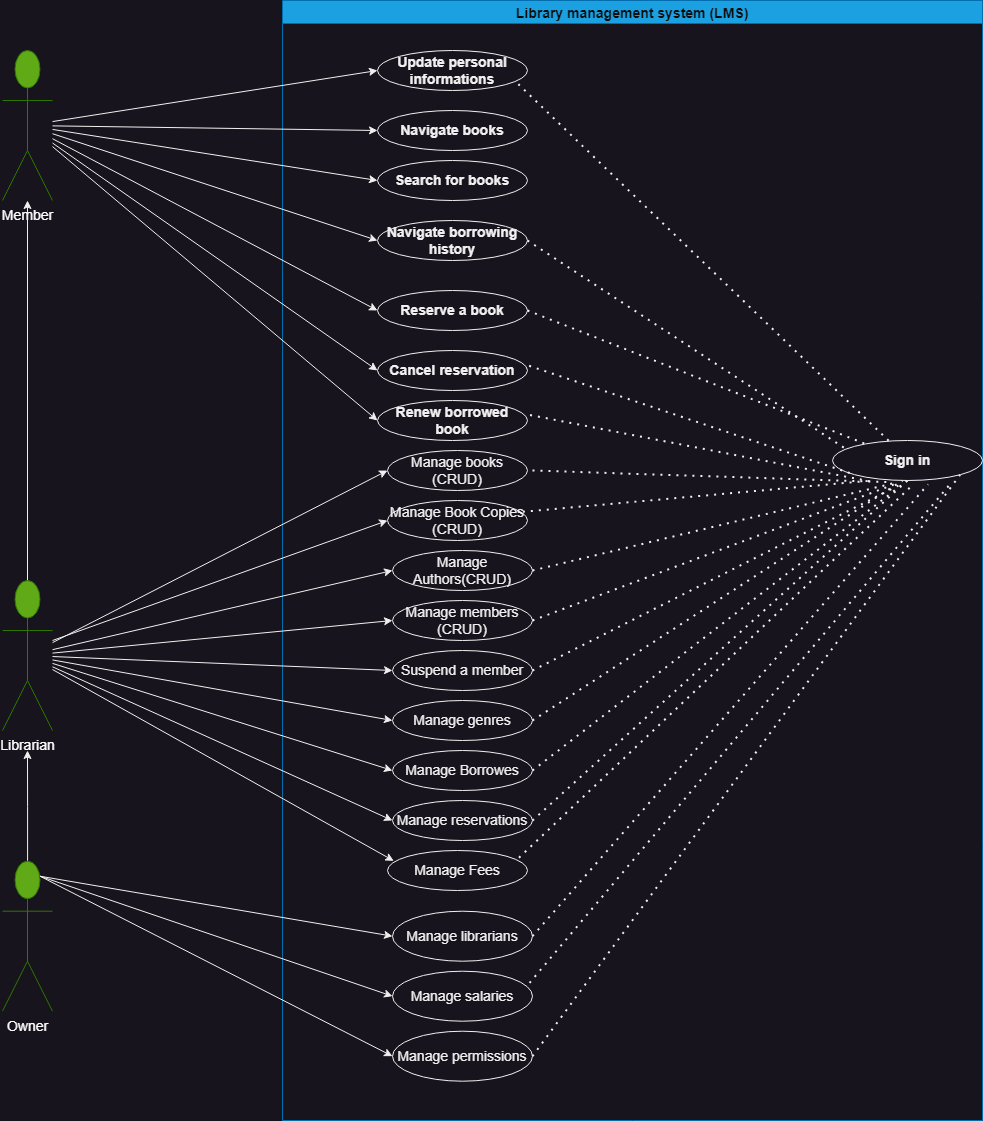

The diagram above was exported from draw.io. Its source (the exported page's mxGraphModel, read from the mxfile embedded in the PNG):
<mxGraphModel dx="1868" dy="1422" grid="1" gridSize="10" guides="1" tooltips="1" connect="1" arrows="1" fold="1" page="0" pageScale="1" pageWidth="850" pageHeight="1100" math="0" shadow="0">
  <root>
    <mxCell id="0" />
    <mxCell id="1" parent="0" />
    <mxCell id="ltGzLHpryELumxwmOlSG-1" value="Library management system (LMS)" style="swimlane;fillColor=#1ba1e2;fontColor=#0d0d0d;strokeColor=#006EAF;startSize=23;fontSize=14;" parent="1" vertex="1">
      <mxGeometry x="180" y="-170" width="700" height="1120" as="geometry" />
    </mxCell>
    <mxCell id="ltGzLHpryELumxwmOlSG-7" value="Sign in" style="ellipse;whiteSpace=wrap;html=1;fillColor=none;fontStyle=1;fontSize=14;" parent="ltGzLHpryELumxwmOlSG-1" vertex="1">
      <mxGeometry x="550" y="440" width="150" height="40" as="geometry" />
    </mxCell>
    <mxCell id="ltGzLHpryELumxwmOlSG-8" value="Navigate books" style="ellipse;whiteSpace=wrap;html=1;fillColor=none;fontStyle=1;fontSize=14;" parent="ltGzLHpryELumxwmOlSG-1" vertex="1">
      <mxGeometry x="95" y="110" width="150" height="40" as="geometry" />
    </mxCell>
    <mxCell id="ltGzLHpryELumxwmOlSG-9" value="Search for books" style="ellipse;whiteSpace=wrap;html=1;fillColor=none;fontStyle=1;fontSize=14;" parent="ltGzLHpryELumxwmOlSG-1" vertex="1">
      <mxGeometry x="95" y="160" width="150" height="40" as="geometry" />
    </mxCell>
    <mxCell id="ltGzLHpryELumxwmOlSG-10" value="Reserve a book" style="ellipse;whiteSpace=wrap;html=1;fillColor=none;fontStyle=1;fontSize=14;" parent="ltGzLHpryELumxwmOlSG-1" vertex="1">
      <mxGeometry x="95" y="290" width="150" height="40" as="geometry" />
    </mxCell>
    <mxCell id="ltGzLHpryELumxwmOlSG-11" value="Update personal informations" style="ellipse;whiteSpace=wrap;html=1;fillColor=none;fontStyle=1;fontSize=14;" parent="ltGzLHpryELumxwmOlSG-1" vertex="1">
      <mxGeometry x="95" y="50" width="150" height="40" as="geometry" />
    </mxCell>
    <mxCell id="ltGzLHpryELumxwmOlSG-13" value="Navigate borrowing history" style="ellipse;whiteSpace=wrap;html=1;fillColor=none;fontStyle=1;fontSize=14;" parent="ltGzLHpryELumxwmOlSG-1" vertex="1">
      <mxGeometry x="95" y="220" width="150" height="40" as="geometry" />
    </mxCell>
    <mxCell id="ltGzLHpryELumxwmOlSG-14" value="Renew borrowed book" style="ellipse;whiteSpace=wrap;html=1;fillColor=none;fontStyle=1;fontSize=14;" parent="ltGzLHpryELumxwmOlSG-1" vertex="1">
      <mxGeometry x="95" y="400" width="150" height="40" as="geometry" />
    </mxCell>
    <mxCell id="ltGzLHpryELumxwmOlSG-15" value="Cancel reservation" style="ellipse;whiteSpace=wrap;html=1;fillColor=none;fontStyle=1;fontSize=14;" parent="ltGzLHpryELumxwmOlSG-1" vertex="1">
      <mxGeometry x="95" y="350" width="150" height="40" as="geometry" />
    </mxCell>
    <mxCell id="ltGzLHpryELumxwmOlSG-52" style="edgeStyle=orthogonalEdgeStyle;rounded=0;orthogonalLoop=1;jettySize=auto;html=1;exitX=0.5;exitY=1;exitDx=0;exitDy=0;fillColor=none;fontColor=#000000;fontStyle=1;fontSize=14;" parent="ltGzLHpryELumxwmOlSG-1" source="ltGzLHpryELumxwmOlSG-7" target="ltGzLHpryELumxwmOlSG-7" edge="1">
      <mxGeometry relative="1" as="geometry" />
    </mxCell>
    <mxCell id="ltGzLHpryELumxwmOlSG-53" value="Manage books (CRUD)" style="ellipse;whiteSpace=wrap;html=1;fontSize=14;" parent="ltGzLHpryELumxwmOlSG-1" vertex="1">
      <mxGeometry x="105" y="450" width="140" height="40" as="geometry" />
    </mxCell>
    <mxCell id="ltGzLHpryELumxwmOlSG-56" value="Manage Authors(CRUD)" style="ellipse;whiteSpace=wrap;html=1;fontSize=14;" parent="ltGzLHpryELumxwmOlSG-1" vertex="1">
      <mxGeometry x="110" y="550" width="140" height="40" as="geometry" />
    </mxCell>
    <mxCell id="ltGzLHpryELumxwmOlSG-57" value="Manage members (CRUD)" style="ellipse;whiteSpace=wrap;html=1;fontSize=14;" parent="ltGzLHpryELumxwmOlSG-1" vertex="1">
      <mxGeometry x="110" y="600" width="140" height="40" as="geometry" />
    </mxCell>
    <mxCell id="ltGzLHpryELumxwmOlSG-76" value="Suspend a member" style="ellipse;whiteSpace=wrap;html=1;fontSize=14;" parent="ltGzLHpryELumxwmOlSG-1" vertex="1">
      <mxGeometry x="110" y="650" width="140" height="40" as="geometry" />
    </mxCell>
    <mxCell id="ltGzLHpryELumxwmOlSG-77" value="Manage genres" style="ellipse;whiteSpace=wrap;html=1;fontSize=14;" parent="ltGzLHpryELumxwmOlSG-1" vertex="1">
      <mxGeometry x="110" y="700" width="140" height="40" as="geometry" />
    </mxCell>
    <mxCell id="ltGzLHpryELumxwmOlSG-79" value="Manage Borrowes" style="ellipse;whiteSpace=wrap;html=1;fontSize=14;" parent="ltGzLHpryELumxwmOlSG-1" vertex="1">
      <mxGeometry x="110" y="750" width="140" height="40" as="geometry" />
    </mxCell>
    <mxCell id="ltGzLHpryELumxwmOlSG-80" value="Manage reservations" style="ellipse;whiteSpace=wrap;html=1;fontSize=14;" parent="ltGzLHpryELumxwmOlSG-1" vertex="1">
      <mxGeometry x="110" y="800" width="140" height="40" as="geometry" />
    </mxCell>
    <mxCell id="VXn5T9_yaozHy9b75kcp-1" value="" style="endArrow=none;dashed=1;html=1;dashPattern=1 3;strokeWidth=2;rounded=0;entryX=0.39;entryY=0.061;entryDx=0;entryDy=0;entryPerimeter=0;exitX=0.939;exitY=0.842;exitDx=0;exitDy=0;exitPerimeter=0;fontSize=14;" edge="1" parent="ltGzLHpryELumxwmOlSG-1" source="ltGzLHpryELumxwmOlSG-11" target="ltGzLHpryELumxwmOlSG-7">
      <mxGeometry width="50" height="50" relative="1" as="geometry">
        <mxPoint x="140" y="450" as="sourcePoint" />
        <mxPoint x="190" y="400" as="targetPoint" />
      </mxGeometry>
    </mxCell>
    <mxCell id="VXn5T9_yaozHy9b75kcp-6" value="" style="endArrow=none;dashed=1;html=1;dashPattern=1 3;strokeWidth=2;rounded=0;entryX=0.083;entryY=0.196;entryDx=0;entryDy=0;entryPerimeter=0;exitX=1;exitY=0.5;exitDx=0;exitDy=0;fontSize=14;" edge="1" parent="ltGzLHpryELumxwmOlSG-1" source="ltGzLHpryELumxwmOlSG-13" target="ltGzLHpryELumxwmOlSG-7">
      <mxGeometry width="50" height="50" relative="1" as="geometry">
        <mxPoint x="275" y="100" as="sourcePoint" />
        <mxPoint x="509" y="262" as="targetPoint" />
      </mxGeometry>
    </mxCell>
    <mxCell id="VXn5T9_yaozHy9b75kcp-4" value="" style="endArrow=none;dashed=1;html=1;dashPattern=1 3;strokeWidth=2;rounded=0;exitX=1;exitY=0.5;exitDx=0;exitDy=0;fontSize=14;" edge="1" parent="ltGzLHpryELumxwmOlSG-1" source="ltGzLHpryELumxwmOlSG-10" target="ltGzLHpryELumxwmOlSG-7">
      <mxGeometry width="50" height="50" relative="1" as="geometry">
        <mxPoint x="255" y="80" as="sourcePoint" />
        <mxPoint x="489" y="242" as="targetPoint" />
      </mxGeometry>
    </mxCell>
    <mxCell id="VXn5T9_yaozHy9b75kcp-7" value="" style="endArrow=none;dashed=1;html=1;dashPattern=1 3;strokeWidth=2;rounded=0;entryX=0;entryY=1;entryDx=0;entryDy=0;exitX=1.011;exitY=0.383;exitDx=0;exitDy=0;exitPerimeter=0;fontSize=14;" edge="1" parent="ltGzLHpryELumxwmOlSG-1" source="ltGzLHpryELumxwmOlSG-15" target="ltGzLHpryELumxwmOlSG-7">
      <mxGeometry width="50" height="50" relative="1" as="geometry">
        <mxPoint x="285" y="110" as="sourcePoint" />
        <mxPoint x="519" y="272" as="targetPoint" />
      </mxGeometry>
    </mxCell>
    <mxCell id="VXn5T9_yaozHy9b75kcp-9" value="" style="endArrow=none;dashed=1;html=1;dashPattern=1 3;strokeWidth=2;rounded=0;entryX=0.261;entryY=1.029;entryDx=0;entryDy=0;entryPerimeter=0;exitX=1.017;exitY=0.363;exitDx=0;exitDy=0;exitPerimeter=0;fontSize=14;" edge="1" parent="ltGzLHpryELumxwmOlSG-1" source="ltGzLHpryELumxwmOlSG-14" target="ltGzLHpryELumxwmOlSG-7">
      <mxGeometry width="50" height="50" relative="1" as="geometry">
        <mxPoint x="305" y="130" as="sourcePoint" />
        <mxPoint x="539" y="292" as="targetPoint" />
      </mxGeometry>
    </mxCell>
    <mxCell id="ltGzLHpryELumxwmOlSG-102" value="Manage librarians" style="ellipse;whiteSpace=wrap;html=1;fontSize=14;" parent="ltGzLHpryELumxwmOlSG-1" vertex="1">
      <mxGeometry x="110" y="910.71" width="140" height="50" as="geometry" />
    </mxCell>
    <mxCell id="ltGzLHpryELumxwmOlSG-105" value="Manage salaries" style="ellipse;whiteSpace=wrap;html=1;fontSize=14;" parent="ltGzLHpryELumxwmOlSG-1" vertex="1">
      <mxGeometry x="110" y="970.71" width="140" height="50" as="geometry" />
    </mxCell>
    <mxCell id="ltGzLHpryELumxwmOlSG-106" value="Manage permissions" style="ellipse;whiteSpace=wrap;html=1;fontSize=14;" parent="ltGzLHpryELumxwmOlSG-1" vertex="1">
      <mxGeometry x="110" y="1030.71" width="140" height="50" as="geometry" />
    </mxCell>
    <mxCell id="VXn5T9_yaozHy9b75kcp-13" value="" style="endArrow=none;dashed=1;html=1;dashPattern=1 3;strokeWidth=2;rounded=0;entryX=0.378;entryY=1.042;entryDx=0;entryDy=0;entryPerimeter=0;fontSize=14;" edge="1" parent="ltGzLHpryELumxwmOlSG-1" target="ltGzLHpryELumxwmOlSG-7">
      <mxGeometry width="50" height="50" relative="1" as="geometry">
        <mxPoint x="250" y="470" as="sourcePoint" />
        <mxPoint x="469" y="281" as="targetPoint" />
      </mxGeometry>
    </mxCell>
    <mxCell id="VXn5T9_yaozHy9b75kcp-14" value="" style="endArrow=none;dashed=1;html=1;dashPattern=1 3;strokeWidth=2;rounded=0;entryX=0.4;entryY=1.075;entryDx=0;entryDy=0;entryPerimeter=0;exitX=1;exitY=0.5;exitDx=0;exitDy=0;fontSize=14;" edge="1" parent="ltGzLHpryELumxwmOlSG-1" source="ltGzLHpryELumxwmOlSG-56" target="ltGzLHpryELumxwmOlSG-7">
      <mxGeometry width="50" height="50" relative="1" as="geometry">
        <mxPoint x="268" y="435" as="sourcePoint" />
        <mxPoint x="479" y="291" as="targetPoint" />
      </mxGeometry>
    </mxCell>
    <mxCell id="VXn5T9_yaozHy9b75kcp-15" value="" style="endArrow=none;dashed=1;html=1;dashPattern=1 3;strokeWidth=2;rounded=0;exitX=1;exitY=0.5;exitDx=0;exitDy=0;entryX=0.427;entryY=1.075;entryDx=0;entryDy=0;entryPerimeter=0;fontSize=14;" edge="1" parent="ltGzLHpryELumxwmOlSG-1" source="ltGzLHpryELumxwmOlSG-57" target="ltGzLHpryELumxwmOlSG-7">
      <mxGeometry width="50" height="50" relative="1" as="geometry">
        <mxPoint x="278" y="445" as="sourcePoint" />
        <mxPoint x="480" y="280" as="targetPoint" />
      </mxGeometry>
    </mxCell>
    <mxCell id="VXn5T9_yaozHy9b75kcp-16" value="" style="endArrow=none;dashed=1;html=1;dashPattern=1 3;strokeWidth=2;rounded=0;entryX=0.458;entryY=1.092;entryDx=0;entryDy=0;entryPerimeter=0;exitX=1;exitY=0.5;exitDx=0;exitDy=0;fontSize=14;" edge="1" parent="ltGzLHpryELumxwmOlSG-1" source="ltGzLHpryELumxwmOlSG-76" target="ltGzLHpryELumxwmOlSG-7">
      <mxGeometry width="50" height="50" relative="1" as="geometry">
        <mxPoint x="288" y="455" as="sourcePoint" />
        <mxPoint x="499" y="311" as="targetPoint" />
      </mxGeometry>
    </mxCell>
    <mxCell id="VXn5T9_yaozHy9b75kcp-17" value="" style="endArrow=none;dashed=1;html=1;dashPattern=1 3;strokeWidth=2;rounded=0;exitX=1;exitY=0.5;exitDx=0;exitDy=0;fontSize=14;" edge="1" parent="ltGzLHpryELumxwmOlSG-1" source="ltGzLHpryELumxwmOlSG-77">
      <mxGeometry width="50" height="50" relative="1" as="geometry">
        <mxPoint x="298" y="465" as="sourcePoint" />
        <mxPoint x="620" y="480" as="targetPoint" />
      </mxGeometry>
    </mxCell>
    <mxCell id="VXn5T9_yaozHy9b75kcp-18" value="" style="endArrow=none;dashed=1;html=1;dashPattern=1 3;strokeWidth=2;rounded=0;entryX=0.5;entryY=1;entryDx=0;entryDy=0;exitX=1;exitY=0.5;exitDx=0;exitDy=0;fontSize=14;" edge="1" parent="ltGzLHpryELumxwmOlSG-1" source="ltGzLHpryELumxwmOlSG-79" target="ltGzLHpryELumxwmOlSG-7">
      <mxGeometry width="50" height="50" relative="1" as="geometry">
        <mxPoint x="308" y="475" as="sourcePoint" />
        <mxPoint x="519" y="331" as="targetPoint" />
      </mxGeometry>
    </mxCell>
    <mxCell id="VXn5T9_yaozHy9b75kcp-19" value="" style="endArrow=none;dashed=1;html=1;dashPattern=1 3;strokeWidth=2;rounded=0;entryX=0.5;entryY=1;entryDx=0;entryDy=0;exitX=1;exitY=0.5;exitDx=0;exitDy=0;fontSize=14;" edge="1" parent="ltGzLHpryELumxwmOlSG-1" source="ltGzLHpryELumxwmOlSG-80" target="ltGzLHpryELumxwmOlSG-7">
      <mxGeometry width="50" height="50" relative="1" as="geometry">
        <mxPoint x="240" y="830" as="sourcePoint" />
        <mxPoint x="529" y="341" as="targetPoint" />
      </mxGeometry>
    </mxCell>
    <mxCell id="VXn5T9_yaozHy9b75kcp-20" value="" style="endArrow=none;dashed=1;html=1;dashPattern=1 3;strokeWidth=2;rounded=0;entryX=0.637;entryY=1.096;entryDx=0;entryDy=0;entryPerimeter=0;exitX=1;exitY=0.5;exitDx=0;exitDy=0;fontSize=14;" edge="1" parent="ltGzLHpryELumxwmOlSG-1" source="ltGzLHpryELumxwmOlSG-102" target="ltGzLHpryELumxwmOlSG-7">
      <mxGeometry width="50" height="50" relative="1" as="geometry">
        <mxPoint x="328" y="495" as="sourcePoint" />
        <mxPoint x="539" y="351" as="targetPoint" />
      </mxGeometry>
    </mxCell>
    <mxCell id="VXn5T9_yaozHy9b75kcp-21" value="" style="endArrow=none;dashed=1;html=1;dashPattern=1 3;strokeWidth=2;rounded=0;entryX=0.799;entryY=1.025;entryDx=0;entryDy=0;entryPerimeter=0;exitX=0.979;exitY=0.234;exitDx=0;exitDy=0;exitPerimeter=0;fontSize=14;" edge="1" parent="ltGzLHpryELumxwmOlSG-1" source="ltGzLHpryELumxwmOlSG-105" target="ltGzLHpryELumxwmOlSG-7">
      <mxGeometry width="50" height="50" relative="1" as="geometry">
        <mxPoint x="338" y="505" as="sourcePoint" />
        <mxPoint x="549" y="361" as="targetPoint" />
      </mxGeometry>
    </mxCell>
    <mxCell id="VXn5T9_yaozHy9b75kcp-22" value="" style="endArrow=none;dashed=1;html=1;dashPattern=1 3;strokeWidth=2;rounded=0;entryX=1;entryY=1;entryDx=0;entryDy=0;exitX=1;exitY=0.5;exitDx=0;exitDy=0;fontSize=14;" edge="1" parent="ltGzLHpryELumxwmOlSG-1" source="ltGzLHpryELumxwmOlSG-106" target="ltGzLHpryELumxwmOlSG-7">
      <mxGeometry width="50" height="50" relative="1" as="geometry">
        <mxPoint x="348" y="515" as="sourcePoint" />
        <mxPoint x="559" y="371" as="targetPoint" />
      </mxGeometry>
    </mxCell>
    <mxCell id="VXn5T9_yaozHy9b75kcp-23" value="Manage Fees" style="ellipse;whiteSpace=wrap;html=1;fontSize=14;" vertex="1" parent="ltGzLHpryELumxwmOlSG-1">
      <mxGeometry x="105" y="850" width="140" height="40" as="geometry" />
    </mxCell>
    <mxCell id="VXn5T9_yaozHy9b75kcp-25" value="" style="endArrow=none;dashed=1;html=1;dashPattern=1 3;strokeWidth=2;rounded=0;entryX=0.543;entryY=1.081;entryDx=0;entryDy=0;entryPerimeter=0;exitX=0.939;exitY=0.179;exitDx=0;exitDy=0;exitPerimeter=0;fontSize=14;" edge="1" parent="ltGzLHpryELumxwmOlSG-1" source="VXn5T9_yaozHy9b75kcp-23" target="ltGzLHpryELumxwmOlSG-7">
      <mxGeometry width="50" height="50" relative="1" as="geometry">
        <mxPoint x="250" y="816" as="sourcePoint" />
        <mxPoint x="656" y="494" as="targetPoint" />
      </mxGeometry>
    </mxCell>
    <mxCell id="VXn5T9_yaozHy9b75kcp-26" value="Manage Book Copies (CRUD)" style="ellipse;whiteSpace=wrap;html=1;fontSize=14;" vertex="1" parent="ltGzLHpryELumxwmOlSG-1">
      <mxGeometry x="105" y="500" width="140" height="40" as="geometry" />
    </mxCell>
    <mxCell id="ltGzLHpryELumxwmOlSG-92" style="rounded=0;orthogonalLoop=1;jettySize=auto;html=1;entryX=0;entryY=0.5;entryDx=0;entryDy=0;fontSize=14;" parent="1" source="ltGzLHpryELumxwmOlSG-2" target="ltGzLHpryELumxwmOlSG-11" edge="1">
      <mxGeometry relative="1" as="geometry" />
    </mxCell>
    <mxCell id="ltGzLHpryELumxwmOlSG-93" style="rounded=0;orthogonalLoop=1;jettySize=auto;html=1;entryX=0;entryY=0.5;entryDx=0;entryDy=0;fontSize=14;" parent="1" source="ltGzLHpryELumxwmOlSG-2" target="ltGzLHpryELumxwmOlSG-8" edge="1">
      <mxGeometry relative="1" as="geometry" />
    </mxCell>
    <mxCell id="ltGzLHpryELumxwmOlSG-94" style="rounded=0;orthogonalLoop=1;jettySize=auto;html=1;entryX=0;entryY=0.5;entryDx=0;entryDy=0;fontSize=14;" parent="1" source="ltGzLHpryELumxwmOlSG-2" target="ltGzLHpryELumxwmOlSG-13" edge="1">
      <mxGeometry relative="1" as="geometry" />
    </mxCell>
    <mxCell id="ltGzLHpryELumxwmOlSG-95" style="rounded=0;orthogonalLoop=1;jettySize=auto;html=1;entryX=0;entryY=0.5;entryDx=0;entryDy=0;fontSize=14;" parent="1" source="ltGzLHpryELumxwmOlSG-2" target="ltGzLHpryELumxwmOlSG-9" edge="1">
      <mxGeometry relative="1" as="geometry" />
    </mxCell>
    <mxCell id="ltGzLHpryELumxwmOlSG-96" style="rounded=0;orthogonalLoop=1;jettySize=auto;html=1;entryX=0;entryY=0.5;entryDx=0;entryDy=0;fontSize=14;" parent="1" source="ltGzLHpryELumxwmOlSG-2" target="ltGzLHpryELumxwmOlSG-10" edge="1">
      <mxGeometry relative="1" as="geometry" />
    </mxCell>
    <mxCell id="ltGzLHpryELumxwmOlSG-97" style="rounded=0;orthogonalLoop=1;jettySize=auto;html=1;entryX=0;entryY=0.5;entryDx=0;entryDy=0;fontSize=14;" parent="1" source="ltGzLHpryELumxwmOlSG-2" target="ltGzLHpryELumxwmOlSG-15" edge="1">
      <mxGeometry relative="1" as="geometry" />
    </mxCell>
    <mxCell id="ltGzLHpryELumxwmOlSG-2" value="Member" style="shape=umlActor;verticalLabelPosition=bottom;verticalAlign=top;html=1;fillColor=#60a917;fontColor=#ffffff;strokeColor=#2D7600;fontSize=14;" parent="1" vertex="1">
      <mxGeometry x="-100" y="-120" width="50" height="150" as="geometry" />
    </mxCell>
    <mxCell id="ltGzLHpryELumxwmOlSG-51" style="rounded=0;orthogonalLoop=1;jettySize=auto;html=1;exitX=0.5;exitY=0;exitDx=0;exitDy=0;exitPerimeter=0;fontSize=14;" parent="1" source="ltGzLHpryELumxwmOlSG-19" target="ltGzLHpryELumxwmOlSG-2" edge="1">
      <mxGeometry relative="1" as="geometry">
        <mxPoint x="-85" y="290" as="targetPoint" />
        <mxPoint x="-70" y="400" as="sourcePoint" />
      </mxGeometry>
    </mxCell>
    <mxCell id="ltGzLHpryELumxwmOlSG-81" style="rounded=0;orthogonalLoop=1;jettySize=auto;html=1;entryX=0;entryY=0.5;entryDx=0;entryDy=0;fontSize=14;" parent="1" source="ltGzLHpryELumxwmOlSG-19" target="ltGzLHpryELumxwmOlSG-53" edge="1">
      <mxGeometry relative="1" as="geometry" />
    </mxCell>
    <mxCell id="ltGzLHpryELumxwmOlSG-83" style="rounded=0;orthogonalLoop=1;jettySize=auto;html=1;entryX=0;entryY=0.5;entryDx=0;entryDy=0;fontSize=14;" parent="1" source="ltGzLHpryELumxwmOlSG-19" target="ltGzLHpryELumxwmOlSG-56" edge="1">
      <mxGeometry relative="1" as="geometry" />
    </mxCell>
    <mxCell id="ltGzLHpryELumxwmOlSG-84" style="rounded=0;orthogonalLoop=1;jettySize=auto;html=1;entryX=0;entryY=0.5;entryDx=0;entryDy=0;fontSize=14;" parent="1" source="ltGzLHpryELumxwmOlSG-19" target="ltGzLHpryELumxwmOlSG-57" edge="1">
      <mxGeometry relative="1" as="geometry" />
    </mxCell>
    <mxCell id="ltGzLHpryELumxwmOlSG-85" style="rounded=0;orthogonalLoop=1;jettySize=auto;html=1;entryX=0;entryY=0.5;entryDx=0;entryDy=0;fontSize=14;" parent="1" source="ltGzLHpryELumxwmOlSG-19" target="ltGzLHpryELumxwmOlSG-76" edge="1">
      <mxGeometry relative="1" as="geometry" />
    </mxCell>
    <mxCell id="ltGzLHpryELumxwmOlSG-86" style="rounded=0;orthogonalLoop=1;jettySize=auto;html=1;entryX=0;entryY=0.5;entryDx=0;entryDy=0;fontSize=14;" parent="1" source="ltGzLHpryELumxwmOlSG-19" target="ltGzLHpryELumxwmOlSG-77" edge="1">
      <mxGeometry relative="1" as="geometry" />
    </mxCell>
    <mxCell id="ltGzLHpryELumxwmOlSG-88" style="rounded=0;orthogonalLoop=1;jettySize=auto;html=1;entryX=0;entryY=0.5;entryDx=0;entryDy=0;fontSize=14;" parent="1" source="ltGzLHpryELumxwmOlSG-19" target="ltGzLHpryELumxwmOlSG-79" edge="1">
      <mxGeometry relative="1" as="geometry" />
    </mxCell>
    <mxCell id="ltGzLHpryELumxwmOlSG-89" style="rounded=0;orthogonalLoop=1;jettySize=auto;html=1;entryX=0;entryY=0.5;entryDx=0;entryDy=0;fontSize=14;" parent="1" source="ltGzLHpryELumxwmOlSG-19" target="ltGzLHpryELumxwmOlSG-80" edge="1">
      <mxGeometry relative="1" as="geometry" />
    </mxCell>
    <mxCell id="ltGzLHpryELumxwmOlSG-19" value="Librarian" style="shape=umlActor;verticalLabelPosition=bottom;verticalAlign=top;html=1;fillColor=#60a917;fontColor=#ffffff;strokeColor=#2D7600;fontSize=14;" parent="1" vertex="1">
      <mxGeometry x="-100" y="410" width="50" height="150" as="geometry" />
    </mxCell>
    <mxCell id="ltGzLHpryELumxwmOlSG-98" style="rounded=0;orthogonalLoop=1;jettySize=auto;html=1;entryX=0;entryY=0.5;entryDx=0;entryDy=0;fontSize=14;" parent="1" source="ltGzLHpryELumxwmOlSG-2" target="ltGzLHpryELumxwmOlSG-14" edge="1">
      <mxGeometry relative="1" as="geometry">
        <mxPoint x="-50" y="155" as="sourcePoint" />
      </mxGeometry>
    </mxCell>
    <mxCell id="ltGzLHpryELumxwmOlSG-103" style="edgeStyle=orthogonalEdgeStyle;rounded=0;orthogonalLoop=1;jettySize=auto;html=1;fontSize=14;" parent="1" source="ltGzLHpryELumxwmOlSG-101" edge="1">
      <mxGeometry relative="1" as="geometry">
        <mxPoint x="-75" y="580" as="targetPoint" />
      </mxGeometry>
    </mxCell>
    <mxCell id="ltGzLHpryELumxwmOlSG-101" value="Owner" style="shape=umlActor;verticalLabelPosition=bottom;verticalAlign=top;html=1;fillColor=#60a917;fontColor=#ffffff;strokeColor=#2D7600;fontSize=14;" parent="1" vertex="1">
      <mxGeometry x="-100" y="690.71" width="50" height="150" as="geometry" />
    </mxCell>
    <mxCell id="ltGzLHpryELumxwmOlSG-109" style="rounded=0;orthogonalLoop=1;jettySize=auto;html=1;entryX=0;entryY=0.5;entryDx=0;entryDy=0;exitX=0.75;exitY=0.1;exitDx=0;exitDy=0;exitPerimeter=0;fontSize=14;" parent="1" source="ltGzLHpryELumxwmOlSG-101" target="ltGzLHpryELumxwmOlSG-106" edge="1">
      <mxGeometry relative="1" as="geometry">
        <mxPoint x="-80" y="537.7879220779218" as="sourcePoint" />
      </mxGeometry>
    </mxCell>
    <mxCell id="ltGzLHpryELumxwmOlSG-108" style="rounded=0;orthogonalLoop=1;jettySize=auto;html=1;entryX=0;entryY=0.5;entryDx=0;entryDy=0;exitX=0.75;exitY=0.1;exitDx=0;exitDy=0;exitPerimeter=0;fontSize=14;" parent="1" source="ltGzLHpryELumxwmOlSG-101" target="ltGzLHpryELumxwmOlSG-105" edge="1">
      <mxGeometry relative="1" as="geometry">
        <mxPoint x="-50" y="796" as="sourcePoint" />
      </mxGeometry>
    </mxCell>
    <mxCell id="ltGzLHpryELumxwmOlSG-104" style="rounded=0;orthogonalLoop=1;jettySize=auto;html=1;entryX=0;entryY=0.5;entryDx=0;entryDy=0;exitX=0.75;exitY=0.1;exitDx=0;exitDy=0;exitPerimeter=0;fontSize=14;" parent="1" source="ltGzLHpryELumxwmOlSG-101" target="ltGzLHpryELumxwmOlSG-102" edge="1">
      <mxGeometry relative="1" as="geometry">
        <mxPoint x="-80" y="529.9957142857143" as="sourcePoint" />
      </mxGeometry>
    </mxCell>
    <mxCell id="VXn5T9_yaozHy9b75kcp-24" style="rounded=0;orthogonalLoop=1;jettySize=auto;html=1;entryX=0.045;entryY=0.26;entryDx=0;entryDy=0;entryPerimeter=0;fontSize=14;" edge="1" parent="1" source="ltGzLHpryELumxwmOlSG-19" target="VXn5T9_yaozHy9b75kcp-23">
      <mxGeometry relative="1" as="geometry">
        <mxPoint x="-40" y="502" as="sourcePoint" />
        <mxPoint x="290" y="590" as="targetPoint" />
      </mxGeometry>
    </mxCell>
    <mxCell id="VXn5T9_yaozHy9b75kcp-27" value="" style="endArrow=none;dashed=1;html=1;dashPattern=1 3;strokeWidth=2;rounded=0;exitX=0.967;exitY=0.282;exitDx=0;exitDy=0;exitPerimeter=0;fontSize=14;" edge="1" parent="1" source="VXn5T9_yaozHy9b75kcp-26">
      <mxGeometry width="50" height="50" relative="1" as="geometry">
        <mxPoint x="440" y="310" as="sourcePoint" />
        <mxPoint x="770" y="310" as="targetPoint" />
      </mxGeometry>
    </mxCell>
    <mxCell id="VXn5T9_yaozHy9b75kcp-28" style="rounded=0;orthogonalLoop=1;jettySize=auto;html=1;entryX=0;entryY=0.5;entryDx=0;entryDy=0;fontSize=14;" edge="1" parent="1" target="VXn5T9_yaozHy9b75kcp-26">
      <mxGeometry relative="1" as="geometry">
        <mxPoint x="-50" y="470" as="sourcePoint" />
        <mxPoint x="295" y="310" as="targetPoint" />
      </mxGeometry>
    </mxCell>
  </root>
</mxGraphModel>